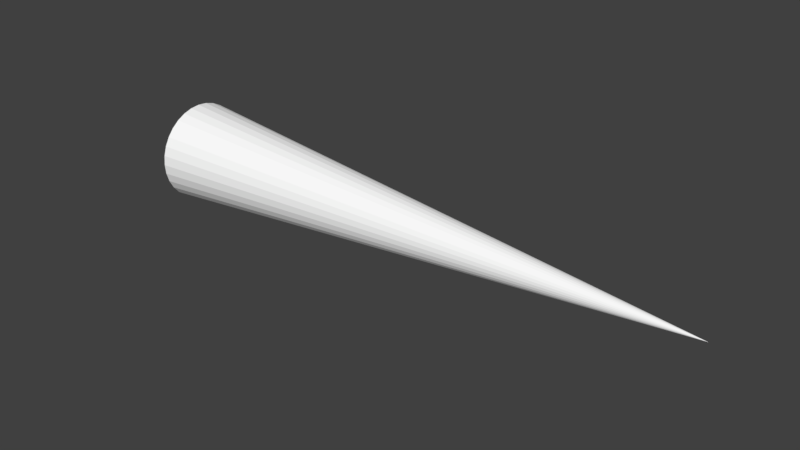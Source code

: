 # Source: 420.blend  (saved by Blender 2.93.20; exported with 4.5.12 LTS)
import bpy
from mathutils import Matrix  # noqa: F401  (used for matrix-valued properties, if any)

bpy.ops.wm.read_factory_settings(use_empty=True)
scene = bpy.context.scene
scene.name = 'Scene'

# ---- collections
col_collection_1 = bpy.data.collections.new('Collection 1'); scene.collection.children.link(col_collection_1)

# ---- materials (node trees are filled in below, after node groups)
mat_material_1 = bpy.data.materials.new('material_1')
mat_material_1.alpha_threshold = 0.0
mat_material_1.use_transparent_shadow = False
mat_material_1.diffuse_color = (1.0, 1.0, 1.0, 1.0)
mat_material_1.roughness = 0.5

# ---- material node trees

# ---- world
world_world = bpy.data.worlds.new('World'); scene.world = world_world
world_world.color = (0.05088, 0.05088, 0.05088)
world_world.use_sun_shadow = False
world_world.sun_shadow_jitter_overblur = 0.0
world_world.cycles.sampling_method = 'MANUAL'

# ---- meshes
me_420_ms3d_m = bpy.data.meshes.new('420.ms3d.m')
me_420_ms3d_m.from_pydata([(-53.33, 16.0, 16.0), (-53.33, 15.69, 19.12), (-53.33, 14.78, 22.12), (-53.33, 13.3, 24.89), (-53.33, 11.31, 27.31), (-53.33, 8.889, 29.3), (-53.33, 6.123, 30.78), (-53.33, 3.121, 31.69), (-53.33, 0.0, 32.0), (-53.33, -3.121, 31.69), (-53.33, -6.123, 30.78), (-53.33, -8.889, 29.3), (-53.33, -11.31, 27.31), (-53.33, -13.3, 24.89), (-53.33, -14.78, 22.12), (-53.33, -15.69, 19.12), (-53.33, -16.0, 16.0), (-53.33, -15.69, 12.88), (-53.33, -14.78, 9.877), (-53.33, -13.3, 7.111), (-53.33, -11.31, 4.686), (-53.33, -8.889, 2.697), (-53.33, -6.123, 1.218), (-53.33, -3.121, 0.3074), (-53.33, 0.0, 0.0), (-53.33, 3.121, 0.3074), (-53.33, 6.123, 1.218), (-53.33, 8.889, 2.697), (-53.33, 11.31, 4.686), (-53.33, 13.3, 7.111), (-53.33, 14.78, 9.877), (-53.33, 15.69, 12.88), (128.0, 0.0, 16.0), (-53.33, 15.69, 19.12), (-53.33, 16.0, 16.0), (128.0, 0.0, 16.0), (-53.33, 14.78, 22.12), (-53.33, 15.69, 19.12), (128.0, 0.0, 16.0), (-53.33, 13.3, 24.89), (-53.33, 14.78, 22.12), (128.0, 0.0, 16.0), (-53.33, 11.31, 27.31), (-53.33, 13.3, 24.89), (128.0, 0.0, 16.0), (-53.33, 8.889, 29.3), (-53.33, 11.31, 27.31), (128.0, 0.0, 16.0), (-53.33, 6.123, 30.78), (-53.33, 8.889, 29.3), (128.0, 0.0, 16.0), (-53.33, 3.121, 31.69), (-53.33, 6.123, 30.78), (128.0, 0.0, 16.0), (-53.33, 0.0, 32.0), (-53.33, 3.121, 31.69), (128.0, 0.0, 16.0), (-53.33, -3.121, 31.69), (-53.33, 0.0, 32.0), (128.0, 0.0, 16.0), (-53.33, -6.123, 30.78), (-53.33, -3.121, 31.69), (128.0, 0.0, 16.0), (-53.33, -8.889, 29.3), (-53.33, -6.123, 30.78), (128.0, 0.0, 16.0), (-53.33, -11.31, 27.31), (-53.33, -8.889, 29.3), (128.0, 0.0, 16.0), (-53.33, -13.3, 24.89), (-53.33, -11.31, 27.31), (128.0, 0.0, 16.0), (-53.33, -14.78, 22.12), (-53.33, -13.3, 24.89), (128.0, 0.0, 16.0), (-53.33, -15.69, 19.12), (-53.33, -14.78, 22.12), (128.0, 0.0, 16.0), (-53.33, -16.0, 16.0), (-53.33, -15.69, 19.12), (128.0, 0.0, 16.0), (-53.33, -15.69, 12.88), (-53.33, -16.0, 16.0), (128.0, 0.0, 16.0), (-53.33, -14.78, 9.877), (-53.33, -15.69, 12.88), (128.0, 0.0, 16.0), (-53.33, -13.3, 7.111), (-53.33, -14.78, 9.877), (128.0, 0.0, 16.0), (-53.33, -11.31, 4.686), (-53.33, -13.3, 7.111), (128.0, 0.0, 16.0), (-53.33, -8.889, 2.697), (-53.33, -11.31, 4.686), (128.0, 0.0, 16.0), (-53.33, -6.123, 1.218), (-53.33, -8.889, 2.697), (128.0, 0.0, 16.0), (-53.33, -3.121, 0.3074), (-53.33, -6.123, 1.218), (128.0, 0.0, 16.0), (-53.33, 0.0, 0.0), (-53.33, -3.121, 0.3074), (128.0, 0.0, 16.0), (-53.33, 3.121, 0.3074), (-53.33, 0.0, 0.0), (128.0, 0.0, 16.0), (-53.33, 6.123, 1.218), (-53.33, 3.121, 0.3074), (128.0, 0.0, 16.0), (-53.33, 8.889, 2.697), (-53.33, 6.123, 1.218), (128.0, 0.0, 16.0), (-53.33, 11.31, 4.686), (-53.33, 8.889, 2.697), (128.0, 0.0, 16.0), (-53.33, 13.3, 7.111), (-53.33, 11.31, 4.686), (128.0, 0.0, 16.0), (-53.33, 14.78, 9.877), (-53.33, 13.3, 7.111), (128.0, 0.0, 16.0), (-53.33, 15.69, 12.88), (-53.33, 14.78, 9.877), (128.0, 0.0, 16.0), (-53.33, 16.0, 16.0), (-53.33, 15.69, 12.88), (-53.33, -16.0, 16.0), (-53.33, -15.69, 19.12), (-53.33, -14.78, 22.12), (-53.33, -13.3, 24.89), (-53.33, -11.31, 27.31), (-53.33, -8.889, 29.3), (-53.33, -6.123, 30.78), (-53.33, -3.121, 31.69), (-53.33, 0.0, 32.0), (-53.33, 3.121, 31.69), (-53.33, 6.123, 30.78), (-53.33, 8.889, 29.3), (-53.33, 11.31, 27.31), (-53.33, 13.3, 24.89), (-53.33, 14.78, 22.12), (-53.33, 15.69, 19.12), (-53.33, 16.0, 16.0), (-53.33, 15.69, 12.88), (-53.33, 14.78, 9.877), (-53.33, 13.3, 7.111), (-53.33, 11.31, 4.686), (-53.33, 8.889, 2.697), (-53.33, 6.123, 1.218), (-53.33, 3.122, 0.3074), (-53.33, 0.0, 0.0), (-53.33, -3.121, 0.3074), (-53.33, -6.123, 1.218), (-53.33, -8.889, 2.697), (-53.33, -11.31, 4.686), (-53.33, -13.3, 7.111), (-53.33, -14.78, 9.877), (-53.33, -15.69, 12.88), (-64.0, 0.0, 16.0), (-53.33, -15.69, 19.12), (-53.33, -16.0, 16.0), (-64.0, 0.0, 16.0), (-53.33, -14.78, 22.12), (-53.33, -15.69, 19.12), (-64.0, 0.0, 16.0), (-53.33, -13.3, 24.89), (-53.33, -14.78, 22.12), (-64.0, 0.0, 16.0), (-53.33, -11.31, 27.31), (-53.33, -13.3, 24.89), (-64.0, 0.0, 16.0), (-53.33, -8.889, 29.3), (-53.33, -11.31, 27.31), (-64.0, 0.0, 16.0), (-53.33, -6.123, 30.78), (-53.33, -8.889, 29.3), (-64.0, 0.0, 16.0), (-53.33, -3.121, 31.69), (-53.33, -6.123, 30.78), (-64.0, 0.0, 16.0), (-53.33, 0.0, 32.0), (-53.33, -3.121, 31.69), (-64.0, 0.0, 16.0), (-53.33, 3.121, 31.69), (-53.33, 0.0, 32.0), (-64.0, 0.0, 16.0), (-53.33, 6.123, 30.78), (-53.33, 3.121, 31.69), (-64.0, 0.0, 16.0), (-53.33, 8.889, 29.3), (-53.33, 6.123, 30.78), (-64.0, 0.0, 16.0), (-53.33, 11.31, 27.31), (-53.33, 8.889, 29.3), (-64.0, 0.0, 16.0), (-53.33, 13.3, 24.89), (-53.33, 11.31, 27.31), (-64.0, 0.0, 16.0), (-53.33, 14.78, 22.12), (-53.33, 13.3, 24.89), (-64.0, 0.0, 16.0), (-53.33, 15.69, 19.12), (-53.33, 14.78, 22.12), (-64.0, 0.0, 16.0), (-53.33, 16.0, 16.0), (-53.33, 15.69, 19.12), (-64.0, 0.0, 16.0), (-53.33, 15.69, 12.88), (-53.33, 16.0, 16.0), (-64.0, 0.0, 16.0), (-53.33, 14.78, 9.877), (-53.33, 15.69, 12.88), (-64.0, 0.0, 16.0), (-53.33, 13.3, 7.111), (-53.33, 14.78, 9.877), (-64.0, 0.0, 16.0), (-53.33, 11.31, 4.686), (-53.33, 13.3, 7.111), (-64.0, 0.0, 16.0), (-53.33, 8.889, 2.697), (-53.33, 11.31, 4.686), (-64.0, 0.0, 16.0), (-53.33, 6.123, 1.218), (-53.33, 8.889, 2.697), (-64.0, 0.0, 16.0), (-53.33, 3.122, 0.3074), (-53.33, 6.123, 1.218), (-64.0, 0.0, 16.0), (-53.33, 0.0, 0.0), (-53.33, 3.122, 0.3074), (-64.0, 0.0, 16.0), (-53.33, -3.121, 0.3074), (-53.33, 0.0, 0.0), (-64.0, 0.0, 16.0), (-53.33, -6.123, 1.218), (-53.33, -3.121, 0.3074), (-64.0, 0.0, 16.0), (-53.33, -8.889, 2.697), (-53.33, -6.123, 1.218), (-64.0, 0.0, 16.0), (-53.33, -11.31, 4.686), (-53.33, -8.889, 2.697), (-64.0, 0.0, 16.0), (-53.33, -13.3, 7.111), (-53.33, -11.31, 4.686), (-64.0, 0.0, 16.0), (-53.33, -14.78, 9.877), (-53.33, -13.3, 7.111), (-64.0, 0.0, 16.0), (-53.33, -15.69, 12.88), (-53.33, -14.78, 9.877), (-64.0, 0.0, 16.0), (-53.33, -16.0, 16.0), (-53.33, -15.69, 12.88)], [], [(31, 30, 29), (31, 29, 28), (31, 28, 27), (31, 27, 26), (31, 26, 25), (31, 25, 24), (31, 24, 23), (31, 23, 22), (31, 22, 21), (31, 21, 20), (31, 20, 19), (31, 19, 18), (31, 18, 17), (31, 17, 16), (31, 16, 15), (31, 15, 14), (31, 14, 13), (31, 13, 12), (31, 12, 11), (31, 11, 10), (31, 10, 9), (31, 9, 8), (31, 8, 7), (31, 7, 6), (31, 6, 5), (31, 5, 4), (31, 4, 3), (31, 3, 2), (31, 2, 1), (31, 1, 0), (34, 33, 32), (37, 36, 35), (40, 39, 38), (43, 42, 41), (46, 45, 44), (49, 48, 47), (52, 51, 50), (55, 54, 53), (58, 57, 56), (61, 60, 59), (64, 63, 62), (67, 66, 65), (70, 69, 68), (73, 72, 71), (76, 75, 74), (79, 78, 77), (82, 81, 80), (85, 84, 83), (88, 87, 86), (91, 90, 89), (94, 93, 92), (97, 96, 95), (100, 99, 98), (103, 102, 101), (106, 105, 104), (109, 108, 107), (112, 111, 110), (115, 114, 113), (118, 117, 116), (121, 120, 119), (124, 123, 122), (127, 126, 125), (159, 158, 157), (159, 157, 156), (159, 156, 155), (159, 155, 154), (159, 154, 153), (159, 153, 152), (159, 152, 151), (159, 151, 150), (159, 150, 149), (159, 149, 148), (159, 148, 147), (159, 147, 146), (159, 146, 145), (159, 145, 144), (159, 144, 143), (159, 143, 142), (159, 142, 141), (159, 141, 140), (159, 140, 139), (159, 139, 138), (159, 138, 137), (159, 137, 136), (159, 136, 135), (159, 135, 134), (159, 134, 133), (159, 133, 132), (159, 132, 131), (159, 131, 130), (159, 130, 129), (159, 129, 128), (162, 161, 160), (165, 164, 163), (168, 167, 166), (171, 170, 169), (174, 173, 172), (177, 176, 175), (180, 179, 178), (183, 182, 181), (186, 185, 184), (189, 188, 187), (192, 191, 190), (195, 194, 193), (198, 197, 196), (201, 200, 199), (204, 203, 202), (207, 206, 205), (210, 209, 208), (213, 212, 211), (216, 215, 214), (219, 218, 217), (222, 221, 220), (225, 224, 223), (228, 227, 226), (231, 230, 229), (234, 233, 232), (237, 236, 235), (240, 239, 238), (243, 242, 241), (246, 245, 244), (249, 248, 247), (252, 251, 250), (255, 254, 253)])
me_420_ms3d_m.polygons.foreach_set('use_smooth', [True] * 124)
_k = set([(0, 1), (0, 31), (1, 2), (2, 3), (3, 4), (4, 5), (5, 6), (6, 7), (7, 8), (8, 9), (9, 10), (10, 11), (11, 12), (12, 13), (13, 14), (14, 15), (15, 16), (16, 17), (17, 18), (18, 19), (19, 20), (20, 21), (21, 22), (22, 23), (23, 24), (24, 25), (25, 26), (26, 27), (27, 28), (28, 29), (29, 30), (30, 31), (32, 33), (32, 34), (33, 34), (35, 36), (35, 37), (36, 37), (38, 39), (38, 40), (39, 40), (41, 42), (41, 43), (42, 43), (44, 45), (44, 46), (45, 46), (47, 48), (47, 49), (48, 49), (50, 51), (50, 52), (51, 52), (53, 54), (53, 55), (54, 55), (56, 57), (56, 58), (57, 58), (59, 60), (59, 61), (60, 61), (62, 63), (62, 64), (63, 64), (65, 66), (65, 67), (66, 67), (68, 69), (68, 70), (69, 70), (71, 72), (71, 73), (72, 73), (74, 75), (74, 76), (75, 76), (77, 78), (77, 79), (78, 79), (80, 81), (80, 82), (81, 82), (83, 84), (83, 85), (84, 85), (86, 87), (86, 88), (87, 88), (89, 90), (89, 91), (90, 91), (92, 93), (92, 94), (93, 94), (95, 96), (95, 97), (96, 97), (98, 99), (98, 100), (99, 100), (101, 102), (101, 103), (102, 103), (104, 105), (104, 106), (105, 106), (107, 108), (107, 109), (108, 109), (110, 111), (110, 112), (111, 112), (113, 114), (113, 115), (114, 115), (116, 117), (116, 118), (117, 118), (119, 120), (119, 121), (120, 121), (122, 123), (122, 124), (123, 124), (125, 126), (125, 127), (126, 127), (128, 129), (128, 159), (129, 130), (130, 131), (131, 132), (132, 133), (133, 134), (134, 135), (135, 136), (136, 137), (137, 138), (138, 139), (139, 140), (140, 141), (141, 142), (142, 143), (143, 144), (144, 145), (145, 146), (146, 147), (147, 148), (148, 149), (149, 150), (150, 151), (151, 152), (152, 153), (153, 154), (154, 155), (155, 156), (156, 157), (157, 158), (158, 159), (160, 161), (160, 162), (161, 162), (163, 164), (163, 165), (164, 165), (166, 167), (166, 168), (167, 168), (169, 170), (169, 171), (170, 171), (172, 173), (172, 174), (173, 174), (175, 176), (175, 177), (176, 177), (178, 179), (178, 180), (179, 180), (181, 182), (181, 183), (182, 183), (184, 185), (184, 186), (185, 186), (187, 188), (187, 189), (188, 189), (190, 191), (190, 192), (191, 192), (193, 194), (193, 195), (194, 195), (196, 197), (196, 198), (197, 198), (199, 200), (199, 201), (200, 201), (202, 203), (202, 204), (203, 204), (205, 206), (205, 207), (206, 207), (208, 209), (208, 210), (209, 210), (211, 212), (211, 213), (212, 213), (214, 215), (214, 216), (215, 216), (217, 218), (217, 219), (218, 219), (220, 221), (220, 222), (221, 222), (223, 224), (223, 225), (224, 225), (226, 227), (226, 228), (227, 228), (229, 230), (229, 231), (230, 231), (232, 233), (232, 234), (233, 234), (235, 236), (235, 237), (236, 237), (238, 239), (238, 240), (239, 240), (241, 242), (241, 243), (242, 243), (244, 245), (244, 246), (245, 246), (247, 248), (247, 249), (248, 249), (250, 251), (250, 252), (251, 252), (253, 254), (253, 255), (254, 255)])
me_420_ms3d_m.attributes.new('sharp_edge', 'BOOLEAN', 'EDGE').data.foreach_set('value', [ (min(e.vertices), max(e.vertices)) in _k for e in me_420_ms3d_m.edges])
_uv = me_420_ms3d_m.uv_layers.new(name='ms3d_uv_layer')
_uv.uv.foreach_set('vector', [0.0613, 1.05, 0.0577, 1.039, 0.052, 1.028, 0.0613, 1.05, 0.052, 1.028, 0.0442, 1.018, 0.0613, 1.05, 0.0442, 1.018, 0.0347, 1.01, 0.0613, 1.05, 0.0347, 1.01, 0.0239, 1.005, 0.0613, 1.05, 0.0239, 1.005, 0.0122, 1.001, 0.0613, 1.05, 0.0122, 1.001, 0.0, 1.0, 0.0613, 1.05, 0.0, 1.0, -0.0122, 1.001, 0.0613, 1.05, -0.0122, 1.001, -0.0239, 1.005, 0.0613, 1.05, -0.0239, 1.005, -0.0347, 1.01, 0.0613, 1.05, -0.0347, 1.01, -0.0442, 1.018, 0.0613, 1.05, -0.0442, 1.018, -0.052, 1.028, 0.0613, 1.05, -0.052, 1.028, -0.0577, 1.039, 0.0613, 1.05, -0.0577, 1.039, -0.0613, 1.05, 0.0613, 1.05, -0.0613, 1.05, -0.0625, 1.062, 0.0613, 1.05, -0.0625, 1.062, -0.0613, 1.075, 0.0613, 1.05, -0.0613, 1.075, -0.0577, 1.086, 0.0613, 1.05, -0.0577, 1.086, -0.052, 1.097, 0.0613, 1.05, -0.052, 1.097, -0.0442, 1.107, 0.0613, 1.05, -0.0442, 1.107, -0.0347, 1.115, 0.0613, 1.05, -0.0347, 1.115, -0.0239, 1.12, 0.0613, 1.05, -0.0239, 1.12, -0.0122, 1.124, 0.0613, 1.05, -0.0122, 1.124, 0.0, 1.125, 0.0613, 1.05, 0.0, 1.125, 0.0122, 1.124, 0.0613, 1.05, 0.0122, 1.124, 0.0239, 1.12, 0.0613, 1.05, 0.0239, 1.12, 0.0347, 1.115, 0.0613, 1.05, 0.0347, 1.115, 0.0442, 1.107, 0.0613, 1.05, 0.0442, 1.107, 0.052, 1.097, 0.0613, 1.05, 0.052, 1.097, 0.0577, 1.086, 0.0613, 1.05, 0.0577, 1.086, 0.0613, 1.075, 0.0613, 1.05, 0.0613, 1.075, 0.0625, 1.062, -0.2083, 1.062, -0.2083, 1.075, 0.5, 1.062, -0.2083, 1.075, -0.2083, 1.086, 0.5, 1.062, -0.2083, 1.086, -0.2083, 1.097, 0.5, 1.062, -0.2083, 1.097, -0.2083, 1.107, 0.5, 1.062, 0.0442, 0.7917, 0.0347, 0.7917, 0.0, 1.5, 0.0347, 0.7917, 0.0239, 0.7917, 0.0, 1.5, 0.0239, 0.7917, 0.0122, 0.7917, 0.0, 1.5, 0.0122, 0.7917, 0.0, 0.7917, 0.0, 1.5, 0.0, 0.7917, -0.0122, 0.7917, 0.0, 1.5, -0.0122, 0.7917, -0.0239, 0.7917, 0.0, 1.5, -0.0239, 0.7917, -0.0347, 0.7917, 0.0, 1.5, -0.0347, 0.7917, -0.0442, 0.7917, 0.0, 1.5, -0.2083, 1.107, -0.2083, 1.097, 0.5, 1.062, -0.2083, 1.097, -0.2083, 1.086, 0.5, 1.062, -0.2083, 1.086, -0.2083, 1.075, 0.5, 1.062, -0.2083, 1.075, -0.2083, 1.062, 0.5, 1.062, -0.2083, 1.062, -0.2083, 1.05, 0.5, 1.062, -0.2083, 1.05, -0.2083, 1.039, 0.5, 1.062, -0.2083, 1.039, -0.2083, 1.028, 0.5, 1.062, -0.2083, 1.028, -0.2083, 1.018, 0.5, 1.062, -0.0442, 0.7917, -0.0347, 0.7917, 0.0, 1.5, -0.0347, 0.7917, -0.0239, 0.7917, 0.0, 1.5, -0.0239, 0.7917, -0.0122, 0.7917, 0.0, 1.5, -0.0122, 0.7917, 0.0, 0.7917, 0.0, 1.5, 0.0, 0.7917, 0.0122, 0.7917, 0.0, 1.5, 0.0122, 0.7917, 0.0239, 0.7917, 0.0, 1.5, 0.0239, 0.7917, 0.0347, 0.7917, 0.0, 1.5, 0.0347, 0.7917, 0.0442, 0.7917, 0.0, 1.5, -0.2083, 1.018, -0.2083, 1.028, 0.5, 1.062, -0.2083, 1.028, -0.2083, 1.039, 0.5, 1.062, -0.2083, 1.039, -0.2083, 1.05, 0.5, 1.062, -0.2083, 1.05, -0.2083, 1.062, 0.5, 1.062, -0.0613, 1.05, -0.0577, 1.039, -0.052, 1.028, -0.0613, 1.05, -0.052, 1.028, -0.0442, 1.018, -0.0613, 1.05, -0.0442, 1.018, -0.0347, 1.01, -0.0613, 1.05, -0.0347, 1.01, -0.0239, 1.005, -0.0613, 1.05, -0.0239, 1.005, -0.0122, 1.001, -0.0613, 1.05, -0.0122, 1.001, 0.0, 1.0, -0.0613, 1.05, 0.0, 1.0, 0.0122, 1.001, -0.0613, 1.05, 0.0122, 1.001, 0.0239, 1.005, -0.0613, 1.05, 0.0239, 1.005, 0.0347, 1.01, -0.0613, 1.05, 0.0347, 1.01, 0.0442, 1.018, -0.0613, 1.05, 0.0442, 1.018, 0.052, 1.028, -0.0613, 1.05, 0.052, 1.028, 0.0577, 1.039, -0.0613, 1.05, 0.0577, 1.039, 0.0613, 1.05, -0.0613, 1.05, 0.0613, 1.05, 0.0625, 1.062, -0.0613, 1.05, 0.0625, 1.062, 0.0613, 1.075, -0.0613, 1.05, 0.0613, 1.075, 0.0577, 1.086, -0.0613, 1.05, 0.0577, 1.086, 0.052, 1.097, -0.0613, 1.05, 0.052, 1.097, 0.0442, 1.107, -0.0613, 1.05, 0.0442, 1.107, 0.0347, 1.115, -0.0613, 1.05, 0.0347, 1.115, 0.0239, 1.12, -0.0613, 1.05, 0.0239, 1.12, 0.0122, 1.124, -0.0613, 1.05, 0.0122, 1.124, 0.0, 1.125, -0.0613, 1.05, 0.0, 1.125, -0.0122, 1.124, -0.0613, 1.05, -0.0122, 1.124, -0.0239, 1.12, -0.0613, 1.05, -0.0239, 1.12, -0.0347, 1.115, -0.0613, 1.05, -0.0347, 1.115, -0.0442, 1.107, -0.0613, 1.05, -0.0442, 1.107, -0.052, 1.097, -0.0613, 1.05, -0.052, 1.097, -0.0577, 1.086, -0.0613, 1.05, -0.0577, 1.086, -0.0613, 1.075, -0.0613, 1.05, -0.0613, 1.075, -0.0625, 1.062, -0.0625, 1.062, -0.0613, 1.075, 0.0, 1.062, -0.0613, 1.075, -0.0577, 1.086, 0.0, 1.062, -0.0577, 1.086, -0.052, 1.097, 0.0, 1.062, -0.052, 1.097, -0.0442, 1.107, 0.0, 1.062, -0.0442, 1.107, -0.0347, 1.115, 0.0, 1.062, -0.0347, 1.115, -0.0239, 1.12, 0.0, 1.062, -0.0239, 1.12, -0.0122, 1.124, 0.0, 1.062, -0.0122, 1.124, 0.0, 1.125, 0.0, 1.062, 0.0, 1.125, 0.0122, 1.124, 0.0, 1.062, 0.0122, 1.124, 0.0239, 1.12, 0.0, 1.062, 0.0239, 1.12, 0.0347, 1.115, 0.0, 1.062, 0.0347, 1.115, 0.0442, 1.107, 0.0, 1.062, 0.0442, 1.107, 0.052, 1.097, 0.0, 1.062, 0.052, 1.097, 0.0577, 1.086, 0.0, 1.062, 0.0577, 1.086, 0.0613, 1.075, 0.0, 1.062, 0.0613, 1.075, 0.0625, 1.062, 0.0, 1.062, 0.0625, 1.062, 0.0613, 1.05, 0.0, 1.062, 0.0613, 1.05, 0.0577, 1.039, 0.0, 1.062, 0.0577, 1.039, 0.052, 1.028, 0.0, 1.062, 0.052, 1.028, 0.0442, 1.018, 0.0, 1.062, 0.0442, 1.018, 0.0347, 1.01, 0.0, 1.062, 0.0347, 1.01, 0.0239, 1.005, 0.0, 1.062, 0.0239, 1.005, 0.0122, 1.001, 0.0, 1.062, 0.0122, 1.001, 0.0, 1.0, 0.0, 1.062, 0.0, 1.0, -0.0122, 1.001, 0.0, 1.062, -0.0122, 1.001, -0.0239, 1.005, 0.0, 1.062, -0.0239, 1.005, -0.0347, 1.01, 0.0, 1.062, -0.0347, 1.01, -0.0442, 1.018, 0.0, 1.062, -0.0442, 1.018, -0.052, 1.028, 0.0, 1.062, -0.052, 1.028, -0.0577, 1.039, 0.0, 1.062, -0.0577, 1.039, -0.0613, 1.05, 0.0, 1.062, -0.0613, 1.05, -0.0625, 1.062, 0.0, 1.062])
me_420_ms3d_m.materials.append(mat_material_1)
me_420_ms3d_m.use_remesh_preserve_volume = False
me_420_ms3d_m.use_remesh_preserve_attributes = False
me_420_ms3d_m.use_mirror_vertex_groups = False
me_420_ms3d_m.update()
arm_420_ms3d_a = bpy.data.armatures.new('420.ms3d.a')  # bones are not reproduced

# ---- objects
ob_420_ms3d_eo = bpy.data.objects.new('420.ms3d.eo', None)
ob_420_ms3d_ao = bpy.data.objects.new('420.ms3d.ao', arm_420_ms3d_a)
ob_420_ms3d_mo = bpy.data.objects.new('420.ms3d.mo', me_420_ms3d_m)

# ---- transforms, parenting, visibility, modifiers, constraints
ob_420_ms3d_eo.location = (0.0, 0.0, 0.0)
ob_420_ms3d_eo.empty_image_offset = (0.0, 0.0)
ob_420_ms3d_eo.lineart.crease_threshold = 0.0
ob_420_ms3d_ao.parent = ob_420_ms3d_eo
ob_420_ms3d_ao.location = (0.0, 0.0, 0.0)
ob_420_ms3d_ao.show_in_front = True
ob_420_ms3d_ao.lineart.crease_threshold = 0.0
ob_420_ms3d_mo.parent = ob_420_ms3d_eo
ob_420_ms3d_mo.location = (0.0, 0.0, 0.0)
ob_420_ms3d_mo.lineart.crease_threshold = 0.0
_vg = ob_420_ms3d_mo.vertex_groups.new(name='World')
_vg.add([0, 1, 2, 3, 4, 5, 6, 7, 8, 9, 10, 11, 12, 13, 14, 15, 16, 17, 18, 19, 20, 21, 22, 23, 24, 25, 26, 27, 28, 29, 30, 31, 32, 33, 34, 35, 36, 37, 38, 39, 40, 41, 42, 43, 44, 45, 46, 47, 48, 49, 50, 51, 52, 53, 54, 55, 56, 57, 58, 59, 60, 61, 62, 63, 64, 65, 66, 67, 68, 69, 70, 71, 72, 73, 74, 75, 76, 77, 78, 79, 80, 81, 82, 83, 84, 85, 86, 87, 88, 89, 90, 91, 92, 93, 94, 95, 96, 97, 98, 99, 100, 101, 102, 103, 104, 105, 106, 107, 108, 109, 110, 111, 112, 113, 114, 115, 116, 117, 118, 119, 120, 121, 122, 123, 124, 125, 126, 127, 128, 129, 130, 131, 132, 133, 134, 135, 136, 137, 138, 139, 140, 141, 142, 143, 144, 145, 146, 147, 148, 149, 150, 151, 152, 153, 154, 155, 156, 157, 158, 159, 160, 161, 162, 163, 164, 165, 166, 167, 168, 169, 170, 171, 172, 173, 174, 175, 176, 177, 178, 179, 180, 181, 182, 183, 184, 185, 186, 187, 188, 189, 190, 191, 192, 193, 194, 195, 196, 197, 198, 199, 200, 201, 202, 203, 204, 205, 206, 207, 208, 209, 210, 211, 212, 213, 214, 215, 216, 217, 218, 219, 220, 221, 222, 223, 224, 225, 226, 227, 228, 229, 230, 231, 232, 233, 234, 235, 236, 237, 238, 239, 240, 241, 242, 243, 244, 245, 246, 247, 248, 249, 250, 251, 252, 253, 254, 255], 1.0, 'REPLACE')
_m = ob_420_ms3d_mo.modifiers.new('ms3d_smoothing_groups', 'EDGE_SPLIT')
_m.use_edge_angle = False
_m = ob_420_ms3d_mo.modifiers.new('420.ms3d.a', 'ARMATURE')
_m.object = ob_420_ms3d_ao

# ---- collection membership
col_collection_1.objects.link(ob_420_ms3d_eo)
col_collection_1.objects.link(ob_420_ms3d_ao)
col_collection_1.objects.link(ob_420_ms3d_mo)

# ---- scene / render settings (as saved in the file)
scene.frame_start = 0; scene.frame_end = 0; scene.frame_set(0)
scene.render.engine = 'BLENDER_EEVEE_NEXT'
scene.render.resolution_percentage = 50
scene.render.dither_intensity = 0.0
scene.cycles.use_denoising = False
scene.cycles.samples = 128
scene.cycles.sampling_pattern = 'TABULATED_SOBOL'
scene.cycles.use_adaptive_sampling = False
scene.cycles.use_light_tree = False
scene.cycles.blur_glossy = 0.0
scene.cycles.sample_clamp_indirect = 0.0
scene.view_settings.view_transform = 'Standard'
bpy.context.view_layer.update()

# ---- added for rendering (the .blend has no active camera and no usable light): camera, sun
cam_auto = bpy.data.cameras.new('AutoCamera')
cam_auto.lens = 50.0
cam_auto.sensor_width = 36.0
cam_auto.clip_end = 3203.05
ob_auto_camera = bpy.data.objects.new('AutoCamera', cam_auto)
scene.collection.objects.link(ob_auto_camera)
ob_auto_camera.location = (214.511, -219.013, 162.009)
ob_auto_camera.rotation_euler = (1.09748, -7.21219e-08, 0.694738)
scene.camera = ob_auto_camera
light_auto_sun = bpy.data.lights.new('AutoSun', 'SUN')
light_auto_sun.energy = 3.0
light_auto_sun.angle = 0.0523599
ob_auto_sun = bpy.data.objects.new('AutoSun', light_auto_sun)
scene.collection.objects.link(ob_auto_sun)
ob_auto_sun.rotation_euler = (0.872665, 0.174533, 0.523599)
bpy.context.view_layer.update()

